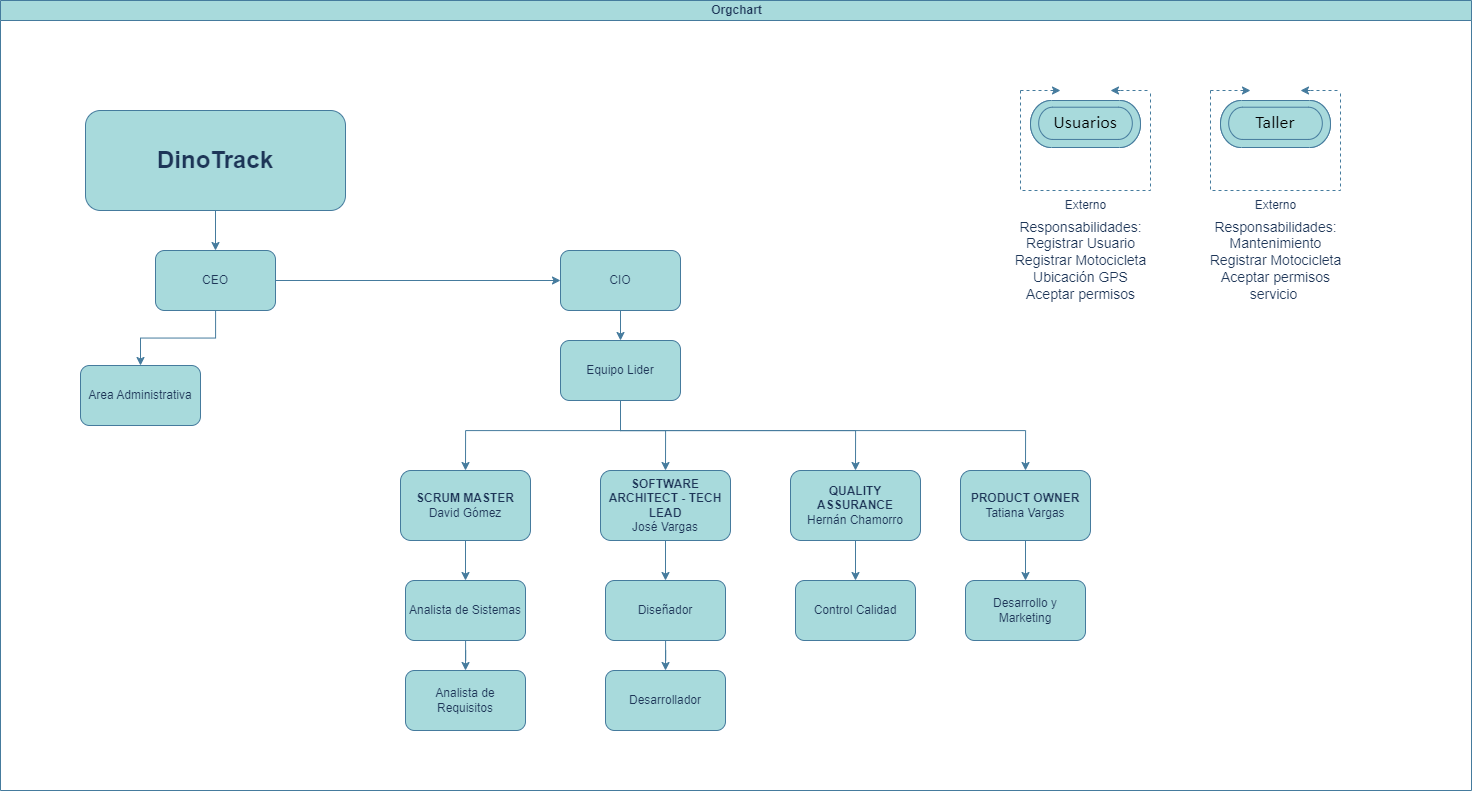

The diagram above was exported from draw.io. Its source (the exported page's mxGraphModel, read from the mxfile embedded in the PNG):
<mxGraphModel dx="2736" dy="2213" grid="1" gridSize="10" guides="1" tooltips="1" connect="1" arrows="1" fold="1" page="1" pageScale="1" pageWidth="827" pageHeight="1169" math="0" shadow="0">
  <root>
    <mxCell id="0" />
    <mxCell id="1" parent="0" />
    <mxCell id="dNxyNK7c78bLwvsdeMH5-11" value="Orgchart" style="swimlane;html=1;startSize=20;horizontal=1;containerType=tree;glass=0;labelBackgroundColor=none;fillColor=#A8DADC;strokeColor=#457B9D;fontColor=#1D3557;" parent="1" vertex="1">
      <mxGeometry x="-250" y="-90" width="1471" height="790" as="geometry">
        <mxRectangle x="40" y="80" width="90" height="30" as="alternateBounds" />
      </mxGeometry>
    </mxCell>
    <mxCell id="5Mxj_njVzcQhETchJR6K-55" style="edgeStyle=orthogonalEdgeStyle;rounded=0;orthogonalLoop=1;jettySize=auto;html=1;entryX=0.5;entryY=0;entryDx=0;entryDy=0;labelBackgroundColor=none;strokeColor=#457B9D;fontColor=default;" edge="1" parent="dNxyNK7c78bLwvsdeMH5-11" source="5Mxj_njVzcQhETchJR6K-3" target="5Mxj_njVzcQhETchJR6K-25">
      <mxGeometry relative="1" as="geometry" />
    </mxCell>
    <mxCell id="5Mxj_njVzcQhETchJR6K-3" value="&lt;b&gt;SCRUM MASTER&lt;/b&gt;&lt;br&gt;David Gómez" style="rounded=1;whiteSpace=wrap;html=1;labelBackgroundColor=none;fillColor=#A8DADC;strokeColor=#457B9D;fontColor=#1D3557;" vertex="1" parent="dNxyNK7c78bLwvsdeMH5-11">
      <mxGeometry x="400" y="470" width="130" height="70" as="geometry" />
    </mxCell>
    <mxCell id="5Mxj_njVzcQhETchJR6K-72" style="edgeStyle=orthogonalEdgeStyle;rounded=0;orthogonalLoop=1;jettySize=auto;html=1;entryX=0.5;entryY=0;entryDx=0;entryDy=0;labelBackgroundColor=none;strokeColor=#457B9D;fontColor=default;" edge="1" parent="dNxyNK7c78bLwvsdeMH5-11" source="5Mxj_njVzcQhETchJR6K-4" target="5Mxj_njVzcQhETchJR6K-18">
      <mxGeometry relative="1" as="geometry" />
    </mxCell>
    <mxCell id="5Mxj_njVzcQhETchJR6K-4" value="&lt;b&gt;SOFTWARE ARCHITECT - TECH LEAD&lt;/b&gt;&lt;br&gt;José Vargas" style="rounded=1;whiteSpace=wrap;html=1;labelBackgroundColor=none;fillColor=#A8DADC;strokeColor=#457B9D;fontColor=#1D3557;" vertex="1" parent="dNxyNK7c78bLwvsdeMH5-11">
      <mxGeometry x="600" y="470" width="130" height="70" as="geometry" />
    </mxCell>
    <mxCell id="5Mxj_njVzcQhETchJR6K-154" style="edgeStyle=orthogonalEdgeStyle;rounded=0;orthogonalLoop=1;jettySize=auto;html=1;entryX=0.5;entryY=0;entryDx=0;entryDy=0;labelBackgroundColor=none;strokeColor=#457B9D;fontColor=default;" edge="1" parent="dNxyNK7c78bLwvsdeMH5-11" source="5Mxj_njVzcQhETchJR6K-5" target="5Mxj_njVzcQhETchJR6K-103">
      <mxGeometry relative="1" as="geometry" />
    </mxCell>
    <mxCell id="5Mxj_njVzcQhETchJR6K-5" value="&lt;b&gt;QUALITY ASSURANCE&lt;br&gt;&lt;/b&gt;Hernán Chamorro" style="rounded=1;whiteSpace=wrap;html=1;labelBackgroundColor=none;fillColor=#A8DADC;strokeColor=#457B9D;fontColor=#1D3557;" vertex="1" parent="dNxyNK7c78bLwvsdeMH5-11">
      <mxGeometry x="790" y="470" width="130" height="70" as="geometry" />
    </mxCell>
    <mxCell id="5Mxj_njVzcQhETchJR6K-54" style="edgeStyle=orthogonalEdgeStyle;rounded=0;orthogonalLoop=1;jettySize=auto;html=1;labelBackgroundColor=none;strokeColor=#457B9D;fontColor=default;" edge="1" parent="dNxyNK7c78bLwvsdeMH5-11" source="5Mxj_njVzcQhETchJR6K-6" target="5Mxj_njVzcQhETchJR6K-29">
      <mxGeometry relative="1" as="geometry" />
    </mxCell>
    <mxCell id="5Mxj_njVzcQhETchJR6K-6" value="&lt;b&gt;PRODUCT OWNER&lt;br&gt;&lt;/b&gt;Tatiana Vargas" style="rounded=1;whiteSpace=wrap;html=1;labelBackgroundColor=none;fillColor=#A8DADC;strokeColor=#457B9D;fontColor=#1D3557;" vertex="1" parent="dNxyNK7c78bLwvsdeMH5-11">
      <mxGeometry x="960" y="470" width="130" height="70" as="geometry" />
    </mxCell>
    <mxCell id="5Mxj_njVzcQhETchJR6K-81" style="edgeStyle=orthogonalEdgeStyle;rounded=0;orthogonalLoop=1;jettySize=auto;html=1;entryX=0.5;entryY=0;entryDx=0;entryDy=0;labelBackgroundColor=none;strokeColor=#457B9D;fontColor=default;" edge="1" parent="dNxyNK7c78bLwvsdeMH5-11" source="5Mxj_njVzcQhETchJR6K-18" target="5Mxj_njVzcQhETchJR6K-78">
      <mxGeometry relative="1" as="geometry" />
    </mxCell>
    <mxCell id="5Mxj_njVzcQhETchJR6K-18" value="Diseñador" style="rounded=1;whiteSpace=wrap;html=1;labelBackgroundColor=none;fillColor=#A8DADC;strokeColor=#457B9D;fontColor=#1D3557;" vertex="1" parent="dNxyNK7c78bLwvsdeMH5-11">
      <mxGeometry x="605" y="580" width="120" height="60" as="geometry" />
    </mxCell>
    <mxCell id="5Mxj_njVzcQhETchJR6K-23" value="&lt;font style=&quot;font-size: 14px;&quot;&gt;Responsabilidades:&lt;br&gt;Registrar Usuario&lt;br&gt;Registrar Motocicleta&lt;br&gt;Ubicación GPS&lt;br&gt;Aceptar permisos&lt;br&gt;&lt;/font&gt;" style="text;html=1;align=center;verticalAlign=middle;resizable=0;points=[];autosize=1;strokeColor=none;fillColor=none;labelBackgroundColor=none;fontColor=#1D3557;" vertex="1" parent="dNxyNK7c78bLwvsdeMH5-11">
      <mxGeometry x="1000" y="210" width="160" height="100" as="geometry" />
    </mxCell>
    <mxCell id="5Mxj_njVzcQhETchJR6K-59" style="edgeStyle=orthogonalEdgeStyle;rounded=0;orthogonalLoop=1;jettySize=auto;html=1;entryX=0.5;entryY=0;entryDx=0;entryDy=0;labelBackgroundColor=none;strokeColor=#457B9D;fontColor=default;" edge="1" parent="dNxyNK7c78bLwvsdeMH5-11" source="5Mxj_njVzcQhETchJR6K-25" target="5Mxj_njVzcQhETchJR6K-58">
      <mxGeometry relative="1" as="geometry" />
    </mxCell>
    <mxCell id="5Mxj_njVzcQhETchJR6K-25" value="Analista de Sistemas" style="rounded=1;whiteSpace=wrap;html=1;labelBackgroundColor=none;fillColor=#A8DADC;strokeColor=#457B9D;fontColor=#1D3557;" vertex="1" parent="dNxyNK7c78bLwvsdeMH5-11">
      <mxGeometry x="405" y="580" width="120" height="60" as="geometry" />
    </mxCell>
    <mxCell id="5Mxj_njVzcQhETchJR6K-29" value="Desarrollo y Marketing" style="rounded=1;whiteSpace=wrap;html=1;labelBackgroundColor=none;fillColor=#A8DADC;strokeColor=#457B9D;fontColor=#1D3557;" vertex="1" parent="dNxyNK7c78bLwvsdeMH5-11">
      <mxGeometry x="965" y="580" width="120" height="60" as="geometry" />
    </mxCell>
    <mxCell id="5Mxj_njVzcQhETchJR6K-58" value="Analista de Requisitos" style="rounded=1;whiteSpace=wrap;html=1;labelBackgroundColor=none;fillColor=#A8DADC;strokeColor=#457B9D;fontColor=#1D3557;" vertex="1" parent="dNxyNK7c78bLwvsdeMH5-11">
      <mxGeometry x="405" y="670" width="120" height="60" as="geometry" />
    </mxCell>
    <mxCell id="5Mxj_njVzcQhETchJR6K-78" value="Desarrollador" style="rounded=1;whiteSpace=wrap;html=1;labelBackgroundColor=none;fillColor=#A8DADC;strokeColor=#457B9D;fontColor=#1D3557;" vertex="1" parent="dNxyNK7c78bLwvsdeMH5-11">
      <mxGeometry x="605" y="670" width="120" height="60" as="geometry" />
    </mxCell>
    <mxCell id="5Mxj_njVzcQhETchJR6K-103" value="Control Calidad" style="rounded=1;whiteSpace=wrap;html=1;fillColor=#A8DADC;strokeColor=#457B9D;fontColor=#1D3557;labelBackgroundColor=none;" vertex="1" parent="dNxyNK7c78bLwvsdeMH5-11">
      <mxGeometry x="795" y="580" width="120" height="60" as="geometry" />
    </mxCell>
    <mxCell id="5Mxj_njVzcQhETchJR6K-19" style="vsdxID=4;fillColor=#A8DADC;shape=stencil(tVJBDsIgEHwNRwxCjPZc6z+Ipe1GhGZBW38vSI2ttV6Mt9md2d0MDBG5a2SrCGfOoz2pDkrfELEnnINpFIIPiIiCiLyyqGq0F1OmupVRGdHZXuOGPs2tsxXbxinObkOHsUd9SHINZiTfsVUmvsklHgOH8+046DdJvrzwyVPZg6NovfRgzYTTEmtFwylaaVlPKNcp1c7aH73Mrf/kZPkl/+IlgNefVqB1isSYf89AaKX8iOIO);strokeColor=#457B9D;spacingTop=-1;spacingBottom=-1;spacingLeft=-1;spacingRight=-1;labelBackgroundColor=none;rounded=0;html=1;whiteSpace=wrap;fontColor=#1D3557;" vertex="1" parent="dNxyNK7c78bLwvsdeMH5-11">
      <mxGeometry x="1030" y="100" width="110" height="47" as="geometry" />
    </mxCell>
    <mxCell id="5Mxj_njVzcQhETchJR6K-20" value="&lt;font style=&quot;font-size:11px;font-family:Calibri;color:#000000;direction:ltr;letter-spacing:0px;line-height:120%;opacity:1&quot;&gt;&lt;br/&gt;&lt;/font&gt;" style="verticalAlign=middle;align=center;vsdxID=5;fillColor=#A8DADC;shape=stencil(tVJBDsIgEHwNRwxCjPZc6z+Ipe1GhGZBW38vSI2ttV6Mt9md2d0MDBG5a2SrCGfOoz2pDkrfELEnnINpFIIPiIiCiLyyqGq0F1OmupVRGdHZXuOGPs2tsxXbxinObkOHsUd9SHINZiTfsVUmvsklHgOH8+046DdJvrzwyVPZg6NovfRgzYTTEmtFwylaaVlPKNcp1c7aH73Mrf/kZPkl/+IlgNefVqB1isSYf89AaKX8iOIO);strokeColor=#457B9D;spacingTop=-1;spacingBottom=-1;spacingLeft=-1;spacingRight=-1;labelBackgroundColor=none;rounded=0;html=1;whiteSpace=wrap;fontColor=#1D3557;" vertex="1" parent="5Mxj_njVzcQhETchJR6K-19">
      <mxGeometry width="110" height="47" as="geometry" />
    </mxCell>
    <mxCell id="5Mxj_njVzcQhETchJR6K-21" value="&lt;font style=&quot;font-family: calibri; color: rgb(0, 0, 0); direction: ltr; letter-spacing: 0px; line-height: 120%; opacity: 1;&quot;&gt;&lt;font style=&quot;font-size: 18px;&quot;&gt;Usuarios&lt;/font&gt;&lt;br&gt;&lt;/font&gt;" style="verticalAlign=middle;align=center;vsdxID=6;fillColor=#A8DADC;shape=stencil(tVJBDoMgEHwNRxKEmPRu7T9IRd2Ugllo1d8Xik3Vag9NepvZmd3NMhBRuFZ2inDmPNqL6qHyLRFHwjmYViH4gIgoiShqi6pBezNV4p2Mzoiu9h4nDKkvy2MLZ+NEGXvyU/JqMDPv4atX4jlouJqLkzlP3p1RL5HKARxF66UHaxaaltgoGpbQWstmIbleqe6jvHlCtrX3lwN23u0vJwTwjq8GrVP6c30ddyilryLKBw==);strokeColor=#457B9D;spacingTop=-1;spacingBottom=-1;spacingLeft=-1;spacingRight=-1;labelBackgroundColor=none;rounded=0;html=1;whiteSpace=wrap;fontColor=#1D3557;" vertex="1" parent="5Mxj_njVzcQhETchJR6K-19">
      <mxGeometry x="8.191489361702127" y="6.7142857142857135" width="93.61702127659574" height="32.22857142857143" as="geometry" />
    </mxCell>
    <mxCell id="5Mxj_njVzcQhETchJR6K-38" style="vsdxID=58;edgeStyle=none;dashed=1;startArrow=none;endArrow=none;strokeColor=#457B9D;spacingTop=0;spacingBottom=0;spacingLeft=0;spacingRight=0;verticalAlign=middle;html=1;labelBackgroundColor=none;rounded=0;targetPerimeterSpacing=0;fontColor=default;" edge="1" parent="dNxyNK7c78bLwvsdeMH5-11">
      <mxGeometry relative="1" as="geometry">
        <mxPoint as="offset" />
        <Array as="points">
          <mxPoint x="1020" y="190" />
          <mxPoint x="1090" y="190" />
          <mxPoint x="1150" y="190" />
        </Array>
        <mxPoint x="1020" y="90" as="sourcePoint" />
        <mxPoint x="1150" y="90" as="targetPoint" />
      </mxGeometry>
    </mxCell>
    <mxCell id="5Mxj_njVzcQhETchJR6K-41" value="" style="endArrow=classic;html=1;rounded=0;labelBackgroundColor=none;strokeColor=#457B9D;fontColor=default;" edge="1" parent="dNxyNK7c78bLwvsdeMH5-11">
      <mxGeometry width="50" height="50" relative="1" as="geometry">
        <mxPoint x="1120" y="90" as="sourcePoint" />
        <mxPoint x="1110" y="90" as="targetPoint" />
      </mxGeometry>
    </mxCell>
    <mxCell id="5Mxj_njVzcQhETchJR6K-47" value="" style="endArrow=classic;html=1;rounded=0;labelBackgroundColor=none;strokeColor=#457B9D;fontColor=default;" edge="1" parent="dNxyNK7c78bLwvsdeMH5-11">
      <mxGeometry width="50" height="50" relative="1" as="geometry">
        <mxPoint x="1050" y="90" as="sourcePoint" />
        <mxPoint x="1060" y="90" as="targetPoint" />
      </mxGeometry>
    </mxCell>
    <mxCell id="5Mxj_njVzcQhETchJR6K-46" value="" style="endArrow=none;dashed=1;html=1;rounded=0;labelBackgroundColor=none;strokeColor=#457B9D;fontColor=default;" edge="1" parent="dNxyNK7c78bLwvsdeMH5-11">
      <mxGeometry width="50" height="50" relative="1" as="geometry">
        <mxPoint x="1020" y="90" as="sourcePoint" />
        <mxPoint x="1050" y="90" as="targetPoint" />
      </mxGeometry>
    </mxCell>
    <mxCell id="5Mxj_njVzcQhETchJR6K-48" value="" style="endArrow=none;dashed=1;html=1;rounded=0;labelBackgroundColor=none;strokeColor=#457B9D;fontColor=default;" edge="1" parent="dNxyNK7c78bLwvsdeMH5-11">
      <mxGeometry width="50" height="50" relative="1" as="geometry">
        <mxPoint x="1120" y="90" as="sourcePoint" />
        <mxPoint x="1150" y="90" as="targetPoint" />
      </mxGeometry>
    </mxCell>
    <mxCell id="5Mxj_njVzcQhETchJR6K-104" style="vsdxID=4;fillColor=#A8DADC;shape=stencil(tVJBDsIgEHwNRwxCjPZc6z+Ipe1GhGZBW38vSI2ttV6Mt9md2d0MDBG5a2SrCGfOoz2pDkrfELEnnINpFIIPiIiCiLyyqGq0F1OmupVRGdHZXuOGPs2tsxXbxinObkOHsUd9SHINZiTfsVUmvsklHgOH8+046DdJvrzwyVPZg6NovfRgzYTTEmtFwylaaVlPKNcp1c7aH73Mrf/kZPkl/+IlgNefVqB1isSYf89AaKX8iOIO);strokeColor=#457B9D;spacingTop=-1;spacingBottom=-1;spacingLeft=-1;spacingRight=-1;labelBackgroundColor=none;rounded=0;html=1;whiteSpace=wrap;fontColor=#1D3557;" vertex="1" parent="dNxyNK7c78bLwvsdeMH5-11">
      <mxGeometry x="1220" y="100" width="110" height="47" as="geometry" />
    </mxCell>
    <mxCell id="5Mxj_njVzcQhETchJR6K-105" value="&lt;font style=&quot;font-size:11px;font-family:Calibri;color:#000000;direction:ltr;letter-spacing:0px;line-height:120%;opacity:1&quot;&gt;&lt;br/&gt;&lt;/font&gt;" style="verticalAlign=middle;align=center;vsdxID=5;fillColor=#A8DADC;shape=stencil(tVJBDsIgEHwNRwxCjPZc6z+Ipe1GhGZBW38vSI2ttV6Mt9md2d0MDBG5a2SrCGfOoz2pDkrfELEnnINpFIIPiIiCiLyyqGq0F1OmupVRGdHZXuOGPs2tsxXbxinObkOHsUd9SHINZiTfsVUmvsklHgOH8+046DdJvrzwyVPZg6NovfRgzYTTEmtFwylaaVlPKNcp1c7aH73Mrf/kZPkl/+IlgNefVqB1isSYf89AaKX8iOIO);strokeColor=#457B9D;spacingTop=-1;spacingBottom=-1;spacingLeft=-1;spacingRight=-1;labelBackgroundColor=none;rounded=0;html=1;whiteSpace=wrap;fontColor=#1D3557;" vertex="1" parent="5Mxj_njVzcQhETchJR6K-104">
      <mxGeometry width="110" height="47" as="geometry" />
    </mxCell>
    <mxCell id="5Mxj_njVzcQhETchJR6K-106" value="&lt;font style=&quot;font-family: calibri; color: rgb(0, 0, 0); direction: ltr; letter-spacing: 0px; line-height: 120%; opacity: 1;&quot;&gt;&lt;font style=&quot;font-size: 18px;&quot;&gt;Taller&lt;/font&gt;&lt;br&gt;&lt;/font&gt;" style="verticalAlign=middle;align=center;vsdxID=6;fillColor=#A8DADC;shape=stencil(tVJBDoMgEHwNRxKEmPRu7T9IRd2Ugllo1d8Xik3Vag9NepvZmd3NMhBRuFZ2inDmPNqL6qHyLRFHwjmYViH4gIgoiShqi6pBezNV4p2Mzoiu9h4nDKkvy2MLZ+NEGXvyU/JqMDPv4atX4jlouJqLkzlP3p1RL5HKARxF66UHaxaaltgoGpbQWstmIbleqe6jvHlCtrX3lwN23u0vJwTwjq8GrVP6c30ddyilryLKBw==);strokeColor=#457B9D;spacingTop=-1;spacingBottom=-1;spacingLeft=-1;spacingRight=-1;labelBackgroundColor=none;rounded=0;html=1;whiteSpace=wrap;fontColor=#1D3557;" vertex="1" parent="5Mxj_njVzcQhETchJR6K-104">
      <mxGeometry x="8.191489361702127" y="6.7142857142857135" width="93.61702127659574" height="32.22857142857143" as="geometry" />
    </mxCell>
    <mxCell id="5Mxj_njVzcQhETchJR6K-107" style="vsdxID=58;edgeStyle=none;dashed=1;startArrow=none;endArrow=none;strokeColor=#457B9D;spacingTop=0;spacingBottom=0;spacingLeft=0;spacingRight=0;verticalAlign=middle;html=1;labelBackgroundColor=none;rounded=0;targetPerimeterSpacing=0;fontColor=default;" edge="1" parent="dNxyNK7c78bLwvsdeMH5-11">
      <mxGeometry relative="1" as="geometry">
        <mxPoint as="offset" />
        <Array as="points">
          <mxPoint x="1210" y="190" />
          <mxPoint x="1280" y="190" />
          <mxPoint x="1340" y="190" />
        </Array>
        <mxPoint x="1210" y="90" as="sourcePoint" />
        <mxPoint x="1340" y="90" as="targetPoint" />
      </mxGeometry>
    </mxCell>
    <mxCell id="5Mxj_njVzcQhETchJR6K-108" value="" style="endArrow=classic;html=1;rounded=0;labelBackgroundColor=none;strokeColor=#457B9D;fontColor=default;" edge="1" parent="dNxyNK7c78bLwvsdeMH5-11">
      <mxGeometry width="50" height="50" relative="1" as="geometry">
        <mxPoint x="1310" y="90" as="sourcePoint" />
        <mxPoint x="1300" y="90" as="targetPoint" />
      </mxGeometry>
    </mxCell>
    <mxCell id="5Mxj_njVzcQhETchJR6K-109" value="" style="endArrow=classic;html=1;rounded=0;labelBackgroundColor=none;strokeColor=#457B9D;fontColor=default;" edge="1" parent="dNxyNK7c78bLwvsdeMH5-11">
      <mxGeometry width="50" height="50" relative="1" as="geometry">
        <mxPoint x="1240" y="90" as="sourcePoint" />
        <mxPoint x="1250" y="90" as="targetPoint" />
      </mxGeometry>
    </mxCell>
    <mxCell id="5Mxj_njVzcQhETchJR6K-110" value="" style="endArrow=none;dashed=1;html=1;rounded=0;labelBackgroundColor=none;strokeColor=#457B9D;fontColor=default;" edge="1" parent="dNxyNK7c78bLwvsdeMH5-11">
      <mxGeometry width="50" height="50" relative="1" as="geometry">
        <mxPoint x="1210" y="90" as="sourcePoint" />
        <mxPoint x="1240" y="90" as="targetPoint" />
      </mxGeometry>
    </mxCell>
    <mxCell id="5Mxj_njVzcQhETchJR6K-111" value="" style="endArrow=none;dashed=1;html=1;rounded=0;labelBackgroundColor=none;strokeColor=#457B9D;fontColor=default;" edge="1" parent="dNxyNK7c78bLwvsdeMH5-11">
      <mxGeometry width="50" height="50" relative="1" as="geometry">
        <mxPoint x="1310" y="90" as="sourcePoint" />
        <mxPoint x="1340" y="90" as="targetPoint" />
      </mxGeometry>
    </mxCell>
    <mxCell id="5Mxj_njVzcQhETchJR6K-49" value="Externo" style="text;html=1;align=center;verticalAlign=middle;resizable=0;points=[];autosize=1;strokeColor=none;fillColor=none;labelBackgroundColor=none;fontColor=#1D3557;" vertex="1" parent="dNxyNK7c78bLwvsdeMH5-11">
      <mxGeometry x="1055" y="190" width="60" height="30" as="geometry" />
    </mxCell>
    <mxCell id="5Mxj_njVzcQhETchJR6K-162" style="edgeStyle=orthogonalEdgeStyle;rounded=0;orthogonalLoop=1;jettySize=auto;html=1;entryX=0.5;entryY=0;entryDx=0;entryDy=0;labelBackgroundColor=none;strokeColor=#457B9D;fontColor=default;" edge="1" parent="dNxyNK7c78bLwvsdeMH5-11" source="5Mxj_njVzcQhETchJR6K-112" target="5Mxj_njVzcQhETchJR6K-151">
      <mxGeometry relative="1" as="geometry" />
    </mxCell>
    <mxCell id="5Mxj_njVzcQhETchJR6K-163" style="edgeStyle=orthogonalEdgeStyle;rounded=0;orthogonalLoop=1;jettySize=auto;html=1;entryX=0;entryY=0.5;entryDx=0;entryDy=0;labelBackgroundColor=none;strokeColor=#457B9D;fontColor=default;" edge="1" parent="dNxyNK7c78bLwvsdeMH5-11" source="5Mxj_njVzcQhETchJR6K-112" target="5Mxj_njVzcQhETchJR6K-152">
      <mxGeometry relative="1" as="geometry" />
    </mxCell>
    <mxCell id="5Mxj_njVzcQhETchJR6K-112" value="CEO" style="rounded=1;whiteSpace=wrap;html=1;fillColor=#A8DADC;strokeColor=#457B9D;fontColor=#1D3557;labelBackgroundColor=none;" vertex="1" parent="dNxyNK7c78bLwvsdeMH5-11">
      <mxGeometry x="155" y="250" width="120" height="60" as="geometry" />
    </mxCell>
    <mxCell id="5Mxj_njVzcQhETchJR6K-151" value="Area Administrativa" style="rounded=1;whiteSpace=wrap;html=1;fillColor=#A8DADC;strokeColor=#457B9D;fontColor=#1D3557;labelBackgroundColor=none;" vertex="1" parent="dNxyNK7c78bLwvsdeMH5-11">
      <mxGeometry x="80" y="365" width="120" height="60" as="geometry" />
    </mxCell>
    <mxCell id="5Mxj_njVzcQhETchJR6K-164" style="edgeStyle=orthogonalEdgeStyle;rounded=0;orthogonalLoop=1;jettySize=auto;html=1;exitX=0.5;exitY=1;exitDx=0;exitDy=0;entryX=0.5;entryY=0;entryDx=0;entryDy=0;labelBackgroundColor=none;strokeColor=#457B9D;fontColor=default;" edge="1" parent="dNxyNK7c78bLwvsdeMH5-11" source="5Mxj_njVzcQhETchJR6K-152" target="5Mxj_njVzcQhETchJR6K-153">
      <mxGeometry relative="1" as="geometry" />
    </mxCell>
    <mxCell id="5Mxj_njVzcQhETchJR6K-152" value="CIO" style="rounded=1;whiteSpace=wrap;html=1;fillColor=#A8DADC;strokeColor=#457B9D;fontColor=#1D3557;labelBackgroundColor=none;" vertex="1" parent="dNxyNK7c78bLwvsdeMH5-11">
      <mxGeometry x="560" y="250" width="120" height="60" as="geometry" />
    </mxCell>
    <mxCell id="5Mxj_njVzcQhETchJR6K-165" style="edgeStyle=orthogonalEdgeStyle;rounded=0;orthogonalLoop=1;jettySize=auto;html=1;entryX=0.5;entryY=0;entryDx=0;entryDy=0;labelBackgroundColor=none;strokeColor=#457B9D;fontColor=default;" edge="1" parent="dNxyNK7c78bLwvsdeMH5-11" source="5Mxj_njVzcQhETchJR6K-153" target="5Mxj_njVzcQhETchJR6K-3">
      <mxGeometry relative="1" as="geometry">
        <Array as="points">
          <mxPoint x="620" y="430" />
          <mxPoint x="465" y="430" />
        </Array>
      </mxGeometry>
    </mxCell>
    <mxCell id="5Mxj_njVzcQhETchJR6K-166" style="edgeStyle=orthogonalEdgeStyle;rounded=0;orthogonalLoop=1;jettySize=auto;html=1;entryX=0.5;entryY=0;entryDx=0;entryDy=0;labelBackgroundColor=none;strokeColor=#457B9D;fontColor=default;" edge="1" parent="dNxyNK7c78bLwvsdeMH5-11" source="5Mxj_njVzcQhETchJR6K-153" target="5Mxj_njVzcQhETchJR6K-4">
      <mxGeometry relative="1" as="geometry">
        <Array as="points">
          <mxPoint x="620" y="430" />
          <mxPoint x="665" y="430" />
        </Array>
      </mxGeometry>
    </mxCell>
    <mxCell id="5Mxj_njVzcQhETchJR6K-167" style="edgeStyle=orthogonalEdgeStyle;rounded=0;orthogonalLoop=1;jettySize=auto;html=1;entryX=0.5;entryY=0;entryDx=0;entryDy=0;labelBackgroundColor=none;strokeColor=#457B9D;fontColor=default;" edge="1" parent="dNxyNK7c78bLwvsdeMH5-11" source="5Mxj_njVzcQhETchJR6K-153" target="5Mxj_njVzcQhETchJR6K-5">
      <mxGeometry relative="1" as="geometry">
        <Array as="points">
          <mxPoint x="620" y="430" />
          <mxPoint x="855" y="430" />
        </Array>
      </mxGeometry>
    </mxCell>
    <mxCell id="5Mxj_njVzcQhETchJR6K-168" style="edgeStyle=orthogonalEdgeStyle;rounded=0;orthogonalLoop=1;jettySize=auto;html=1;entryX=0.5;entryY=0;entryDx=0;entryDy=0;labelBackgroundColor=none;strokeColor=#457B9D;fontColor=default;" edge="1" parent="dNxyNK7c78bLwvsdeMH5-11" source="5Mxj_njVzcQhETchJR6K-153" target="5Mxj_njVzcQhETchJR6K-6">
      <mxGeometry relative="1" as="geometry">
        <Array as="points">
          <mxPoint x="620" y="430" />
          <mxPoint x="1025" y="430" />
        </Array>
      </mxGeometry>
    </mxCell>
    <mxCell id="5Mxj_njVzcQhETchJR6K-153" value="Equipo Lider" style="rounded=1;whiteSpace=wrap;html=1;fillColor=#A8DADC;strokeColor=#457B9D;fontColor=#1D3557;labelBackgroundColor=none;" vertex="1" parent="dNxyNK7c78bLwvsdeMH5-11">
      <mxGeometry x="560" y="340" width="120" height="60" as="geometry" />
    </mxCell>
    <mxCell id="5Mxj_njVzcQhETchJR6K-155" value="Externo" style="text;html=1;align=center;verticalAlign=middle;resizable=0;points=[];autosize=1;strokeColor=none;fillColor=none;labelBackgroundColor=none;fontColor=#1D3557;" vertex="1" parent="dNxyNK7c78bLwvsdeMH5-11">
      <mxGeometry x="1245" y="190" width="60" height="30" as="geometry" />
    </mxCell>
    <mxCell id="5Mxj_njVzcQhETchJR6K-156" value="&lt;font style=&quot;font-size: 14px;&quot;&gt;Responsabilidades:&lt;br&gt;Mantenimiento&lt;br&gt;Registrar Motocicleta&lt;br&gt;Aceptar permisos&lt;br&gt;servicio&amp;nbsp;&lt;br&gt;&lt;/font&gt;" style="text;html=1;align=center;verticalAlign=middle;resizable=0;points=[];autosize=1;strokeColor=none;fillColor=none;labelBackgroundColor=none;fontColor=#1D3557;" vertex="1" parent="dNxyNK7c78bLwvsdeMH5-11">
      <mxGeometry x="1195" y="210" width="160" height="100" as="geometry" />
    </mxCell>
    <mxCell id="5Mxj_njVzcQhETchJR6K-2" value="&lt;b&gt;&lt;font style=&quot;font-size: 24px;&quot;&gt;DinoTrack&lt;/font&gt;&lt;/b&gt;" style="rounded=1;whiteSpace=wrap;html=1;labelBackgroundColor=none;fillColor=#A8DADC;strokeColor=#457B9D;fontColor=#1D3557;" vertex="1" parent="dNxyNK7c78bLwvsdeMH5-11">
      <mxGeometry x="85" y="110" width="260" height="100" as="geometry" />
    </mxCell>
    <mxCell id="5Mxj_njVzcQhETchJR6K-161" style="edgeStyle=orthogonalEdgeStyle;rounded=0;orthogonalLoop=1;jettySize=auto;html=1;entryX=0.5;entryY=0;entryDx=0;entryDy=0;labelBackgroundColor=none;strokeColor=#457B9D;fontColor=default;" edge="1" parent="dNxyNK7c78bLwvsdeMH5-11" source="5Mxj_njVzcQhETchJR6K-2" target="5Mxj_njVzcQhETchJR6K-112">
      <mxGeometry relative="1" as="geometry" />
    </mxCell>
  </root>
</mxGraphModel>